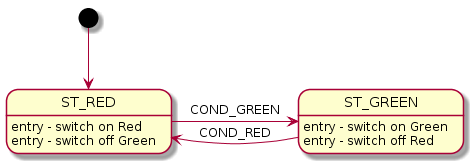

The diagram above was rendered by PlantUML. Its source (embedded in the PNG):
@startuml
[*] --> ST_RED
ST_RED : entry - switch on Red
ST_RED : entry - switch off Green

ST_GREEN : entry - switch on Green
ST_GREEN : entry - switch off Red

ST_RED -> ST_GREEN : COND_GREEN
ST_GREEN -> ST_RED : COND_RED
@enduml